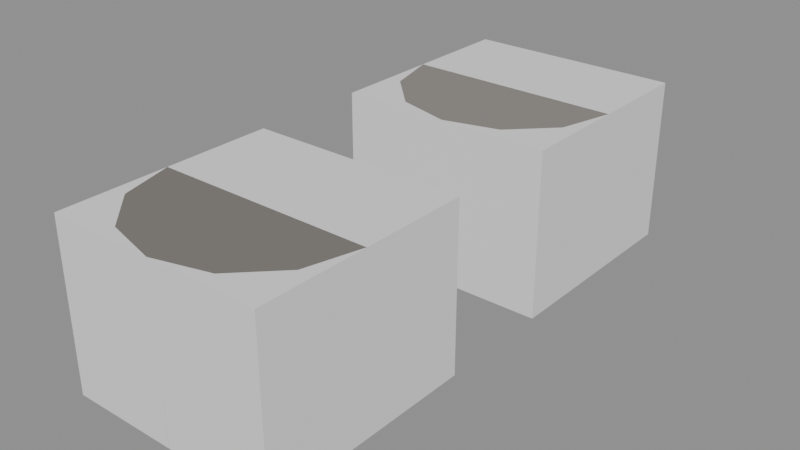 # Source: mark-pumpjacks.blend  (saved by Blender 5.3.31; exported with 4.5.12 LTS)
import bpy
from mathutils import Matrix  # noqa: F401  (used for matrix-valued properties, if any)

bpy.ops.wm.read_factory_settings(use_empty=True)
scene = bpy.context.scene
scene.name = 'Scene'

# ---- collections
col_solids = bpy.data.collections.new('solids'); scene.collection.children.link(col_solids)

# ---- materials (node trees are filled in below, after node groups)
mat_8a8580 = bpy.data.materials.new('#8a8580')
mat_8a8580.use_backface_culling = True
mat_8a8580.diffuse_color = (0.2542, 0.2346, 0.2159, 1.0)
mat_7a7570 = bpy.data.materials.new('#7a7570')
mat_7a7570.use_backface_culling = True
mat_7a7570.diffuse_color = (0.1946, 0.1779, 0.162, 1.0)

# ---- material node trees
mat_8a8580.use_nodes = True; mat_8a8580.node_tree.nodes.clear()
_N = mat_8a8580.node_tree.nodes; _L = mat_8a8580.node_tree.links
n0 = _N.new('ShaderNodeBsdfPrincipled'); n0.name = 'Principled BSDF'; n0.location = (-200, 100)
n0.inputs[0].default_value = (0.2542, 0.2346, 0.2159, 1.0)
n0.inputs[2].default_value = 0.9
n0.inputs[10].default_value = 0.005
n1 = _N.new('ShaderNodeOutputMaterial'); n1.name = 'Material Output'; n1.location = (200, 100)
_L.new(n0.outputs[0], n1.inputs[0])
n1.is_active_output = True
mat_7a7570.use_nodes = True; mat_7a7570.node_tree.nodes.clear()
_N = mat_7a7570.node_tree.nodes; _L = mat_7a7570.node_tree.links
n0 = _N.new('ShaderNodeBsdfPrincipled'); n0.name = 'Principled BSDF'; n0.location = (-200, 100)
n0.inputs[0].default_value = (0.1946, 0.1779, 0.162, 1.0)
n0.inputs[2].default_value = 0.9
n0.inputs[10].default_value = 0.005
n1 = _N.new('ShaderNodeOutputMaterial'); n1.name = 'Material Output'; n1.location = (200, 100)
_L.new(n0.outputs[0], n1.inputs[0])
n1.is_active_output = True

# ---- meshes
me_00__8a8580 = bpy.data.meshes.new('00_#8a8580')
me_00__8a8580.from_pydata([(14.0, 8.6, 0.0), (14.0, 8.6, 4.0), (15.3, 8.252, 0.0), (15.3, 8.252, 4.0), (16.25, 7.3, 0.0), (16.25, 7.3, 4.0), (16.6, 6.0, 0.0), (16.6, 6.0, 4.0), (16.25, 4.7, 0.0), (16.25, 4.7, 4.0), (15.3, 3.748, 1.192e-07), (15.3, 3.748, 4.0), (14.0, 3.4, 1.192e-07), (14.0, 3.4, 4.0), (12.7, 3.748, 1.192e-07), (12.7, 3.748, 4.0), (11.75, 4.7, 0.0), (11.75, 4.7, 4.0), (11.4, 6.0, 0.0), (11.4, 6.0, 4.0), (11.75, 7.3, 0.0), (11.75, 7.3, 4.0), (12.7, 8.252, 0.0), (12.7, 8.252, 4.0)], [], [(0, 1, 3, 2), (2, 3, 5, 4), (4, 5, 7, 6), (6, 7, 9, 8), (8, 9, 11, 10), (10, 11, 13, 12), (12, 13, 15, 14), (14, 15, 17, 16), (16, 17, 19, 18), (18, 19, 21, 20), (3, 1, 23, 21, 19, 17, 15, 13, 11, 9, 7, 5), (20, 21, 23, 22), (22, 23, 1, 0), (0, 2, 4, 6, 8, 10, 12, 14, 16, 18, 20, 22)])
me_00__8a8580.polygons.foreach_set('use_smooth', [1, 1, 1, 1, 1, 1, 1, 1, 1, 1, 0, 1, 1, 0])
_k = set([(0, 2), (0, 22), (1, 3), (1, 23), (2, 4), (3, 5), (4, 6), (5, 7), (6, 8), (7, 9), (8, 10), (9, 11), (10, 12), (11, 13), (12, 14), (13, 15), (14, 16), (15, 17), (16, 18), (17, 19), (18, 20), (19, 21), (20, 22), (21, 23)])
me_00__8a8580.attributes.new('sharp_edge', 'BOOLEAN', 'EDGE').data.foreach_set('value', [ (min(e.vertices), max(e.vertices)) in _k for e in me_00__8a8580.edges])
me_00__8a8580.materials.append(mat_8a8580)
me_00__8a8580.update()
me_01__7a7570 = bpy.data.meshes.new('01_#7a7570')
me_01__7a7570.from_pydata([(14.0, 0.6, 0.0), (14.0, 0.6, 4.0), (15.3, 0.2517, 0.0), (15.3, 0.2517, 4.0), (16.25, -0.7, 0.0), (16.25, -0.7, 4.0), (16.6, -2.0, 0.0), (16.6, -2.0, 4.0), (16.25, -3.3, 0.0), (16.25, -3.3, 4.0), (15.3, -4.252, 1.192e-07), (15.3, -4.252, 4.0), (14.0, -4.6, 1.192e-07), (14.0, -4.6, 4.0), (12.7, -4.252, 1.192e-07), (12.7, -4.252, 4.0), (11.75, -3.3, 0.0), (11.75, -3.3, 4.0), (11.4, -2.0, 0.0), (11.4, -2.0, 4.0), (11.75, -0.7, 0.0), (11.75, -0.7, 4.0), (12.7, 0.2517, 0.0), (12.7, 0.2517, 4.0)], [], [(0, 1, 3, 2), (2, 3, 5, 4), (4, 5, 7, 6), (6, 7, 9, 8), (8, 9, 11, 10), (10, 11, 13, 12), (12, 13, 15, 14), (14, 15, 17, 16), (16, 17, 19, 18), (18, 19, 21, 20), (3, 1, 23, 21, 19, 17, 15, 13, 11, 9, 7, 5), (20, 21, 23, 22), (22, 23, 1, 0), (0, 2, 4, 6, 8, 10, 12, 14, 16, 18, 20, 22)])
me_01__7a7570.polygons.foreach_set('use_smooth', [1, 1, 1, 1, 1, 1, 1, 1, 1, 1, 0, 1, 1, 0])
_k = set([(0, 2), (0, 22), (1, 3), (1, 23), (2, 4), (3, 5), (4, 6), (5, 7), (6, 8), (7, 9), (8, 10), (9, 11), (10, 12), (11, 13), (12, 14), (13, 15), (14, 16), (15, 17), (16, 18), (17, 19), (18, 20), (19, 21), (20, 22), (21, 23)])
me_01__7a7570.attributes.new('sharp_edge', 'BOOLEAN', 'EDGE').data.foreach_set('value', [ (min(e.vertices), max(e.vertices)) in _k for e in me_01__7a7570.edges])
me_01__7a7570.materials.append(mat_7a7570)
me_01__7a7570.update()
me_solid = bpy.data.meshes.new('solid')
me_solid.from_pydata([(-0.5, -0.5, -0.5), (-0.5, -0.5, 0.5), (-0.5, 0.5, -0.5), (-0.5, 0.5, 0.5), (0.5, -0.5, -0.5), (0.5, -0.5, 0.5), (0.5, 0.5, -0.5), (0.5, 0.5, 0.5)], [], [(0, 1, 3, 2), (2, 3, 7, 6), (6, 7, 5, 4), (4, 5, 1, 0), (2, 6, 4, 0), (7, 3, 1, 5)])
me_solid.update()

# ---- objects
ob_00__8a8580 = bpy.data.objects.new('00_#8a8580', me_00__8a8580)
ob_01__7a7570 = bpy.data.objects.new('01_#7a7570', me_01__7a7570)
ob_solid = bpy.data.objects.new('solid', me_solid)
ob_solid_001 = bpy.data.objects.new('solid.001', me_solid)

# ---- transforms, parenting, visibility, modifiers, constraints
ob_00__8a8580.location = (0.0, 0.0, 0.0)
ob_01__7a7570.location = (0.0, 0.0, 0.0)
ob_solid.location = (14.0, 6.0, 2.0)
ob_solid.rotation_euler = (1.571, -0.0, 0.0)
ob_solid.scale = (5.2, 4.0, 5.2)
ob_solid.display_type = 'WIRE'
ob_solid_001.location = (14.0, -2.0, 2.0)
ob_solid_001.rotation_euler = (1.571, -0.0, 0.0)
ob_solid_001.scale = (5.2, 4.0, 5.2)
ob_solid_001.display_type = 'WIRE'

# ---- collection membership
scene.collection.objects.link(ob_00__8a8580)
scene.collection.objects.link(ob_01__7a7570)
col_solids.objects.link(ob_solid)
col_solids.objects.link(ob_solid_001)

# ---- scene / render settings (as saved in the file)
scene.frame_start = 1; scene.frame_end = 250; scene.frame_set(1)
scene.render.engine = 'BLENDER_EEVEE_NEXT'
scene.render.bake_bias = 0.0
scene.render.bake_samples = 0
scene.render.compositor_device = 'GPU'
scene.eevee.use_volume_custom_range = False
scene.eevee.fast_gi_thickness_near = 0.1
scene.eevee.fast_gi_thickness_far = 0.0
scene.eevee.ray_tracing_options.screen_trace_thickness = 0.1
bpy.context.view_layer.update()

# ---- added for rendering (the .blend has no active camera and no usable light): camera, sun + grey world if the file has none
cam_auto = bpy.data.cameras.new('AutoCamera')
cam_auto.lens = 50.0
cam_auto.sensor_width = 36.0
cam_auto.clip_end = 1000.0
ob_auto_camera = bpy.data.objects.new('AutoCamera', cam_auto)
scene.collection.objects.link(ob_auto_camera)
ob_auto_camera.location = (27.6382, -14.3658, 12.9106)
ob_auto_camera.rotation_euler = (1.09748, -7.21219e-08, 0.694738)
scene.camera = ob_auto_camera
light_auto_sun = bpy.data.lights.new('AutoSun', 'SUN')
light_auto_sun.energy = 3.0
light_auto_sun.angle = 0.0523599
ob_auto_sun = bpy.data.objects.new('AutoSun', light_auto_sun)
scene.collection.objects.link(ob_auto_sun)
ob_auto_sun.rotation_euler = (0.872665, 0.174533, 0.523599)
if scene.world is None:
    world_auto = bpy.data.worlds.new('AutoWorld')
    world_auto.color = (0.3, 0.3, 0.3)
    scene.world = world_auto
bpy.context.view_layer.update()
